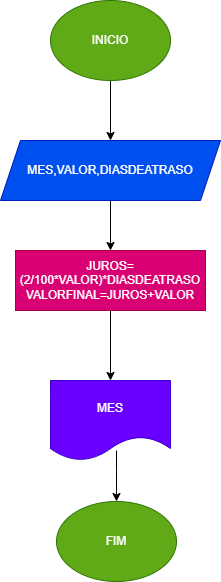

The diagram above was exported from draw.io. Its source (the exported page's mxGraphModel, read from the mxfile embedded in the PNG):
<mxGraphModel dx="880" dy="476" grid="1" gridSize="10" guides="1" tooltips="1" connect="1" arrows="1" fold="1" page="1" pageScale="1" pageWidth="827" pageHeight="1169" math="0" shadow="0">
  <root>
    <mxCell id="0" />
    <mxCell id="1" parent="0" />
    <mxCell id="F9hsREpu5OuZQwUEO7q0-3" value="" style="edgeStyle=orthogonalEdgeStyle;rounded=0;orthogonalLoop=1;jettySize=auto;html=1;" edge="1" parent="1" source="F9hsREpu5OuZQwUEO7q0-1" target="F9hsREpu5OuZQwUEO7q0-2">
      <mxGeometry relative="1" as="geometry" />
    </mxCell>
    <mxCell id="F9hsREpu5OuZQwUEO7q0-1" value="INICIO" style="ellipse;whiteSpace=wrap;html=1;fillColor=#60a917;fontColor=#ffffff;strokeColor=#2D7600;" vertex="1" parent="1">
      <mxGeometry x="354" y="60" width="120" height="80" as="geometry" />
    </mxCell>
    <mxCell id="F9hsREpu5OuZQwUEO7q0-5" value="" style="edgeStyle=orthogonalEdgeStyle;rounded=0;orthogonalLoop=1;jettySize=auto;html=1;" edge="1" parent="1" source="F9hsREpu5OuZQwUEO7q0-2" target="F9hsREpu5OuZQwUEO7q0-4">
      <mxGeometry relative="1" as="geometry" />
    </mxCell>
    <mxCell id="F9hsREpu5OuZQwUEO7q0-2" value="MES,VALOR,DIASDEATRASO" style="shape=parallelogram;perimeter=parallelogramPerimeter;whiteSpace=wrap;html=1;fixedSize=1;fillColor=#0050ef;strokeColor=#001DBC;fontColor=#ffffff;" vertex="1" parent="1">
      <mxGeometry x="304" y="200" width="220" height="60" as="geometry" />
    </mxCell>
    <mxCell id="F9hsREpu5OuZQwUEO7q0-7" value="" style="edgeStyle=orthogonalEdgeStyle;rounded=0;orthogonalLoop=1;jettySize=auto;html=1;" edge="1" parent="1" source="F9hsREpu5OuZQwUEO7q0-4">
      <mxGeometry relative="1" as="geometry">
        <mxPoint x="414" y="440" as="targetPoint" />
      </mxGeometry>
    </mxCell>
    <mxCell id="F9hsREpu5OuZQwUEO7q0-4" value="JUROS=(2/100*VALOR)*DIASDEATRASO&lt;br&gt;VALORFINAL=JUROS+VALOR" style="whiteSpace=wrap;html=1;fillColor=#d80073;strokeColor=#A50040;fontColor=#ffffff;" vertex="1" parent="1">
      <mxGeometry x="319" y="310" width="190" height="60" as="geometry" />
    </mxCell>
    <mxCell id="F9hsREpu5OuZQwUEO7q0-8" value="FIM" style="ellipse;whiteSpace=wrap;html=1;fillColor=#60a917;fontColor=#ffffff;strokeColor=#2D7600;" vertex="1" parent="1">
      <mxGeometry x="360" y="561" width="120" height="80" as="geometry" />
    </mxCell>
    <mxCell id="F9hsREpu5OuZQwUEO7q0-11" value="MES" style="shape=document;whiteSpace=wrap;html=1;boundedLbl=1;fillColor=#6a00ff;fontColor=#ffffff;strokeColor=#3700CC;" vertex="1" parent="1">
      <mxGeometry x="354" y="440" width="120" height="80" as="geometry" />
    </mxCell>
    <mxCell id="F9hsREpu5OuZQwUEO7q0-12" value="" style="edgeStyle=none;orthogonalLoop=1;jettySize=auto;html=1;rounded=0;" edge="1" parent="1" target="F9hsREpu5OuZQwUEO7q0-8">
      <mxGeometry width="100" relative="1" as="geometry">
        <mxPoint x="420" y="510" as="sourcePoint" />
        <mxPoint x="470" y="520" as="targetPoint" />
        <Array as="points">
          <mxPoint x="420" y="530" />
          <mxPoint x="420" y="550" />
        </Array>
      </mxGeometry>
    </mxCell>
  </root>
</mxGraphModel>